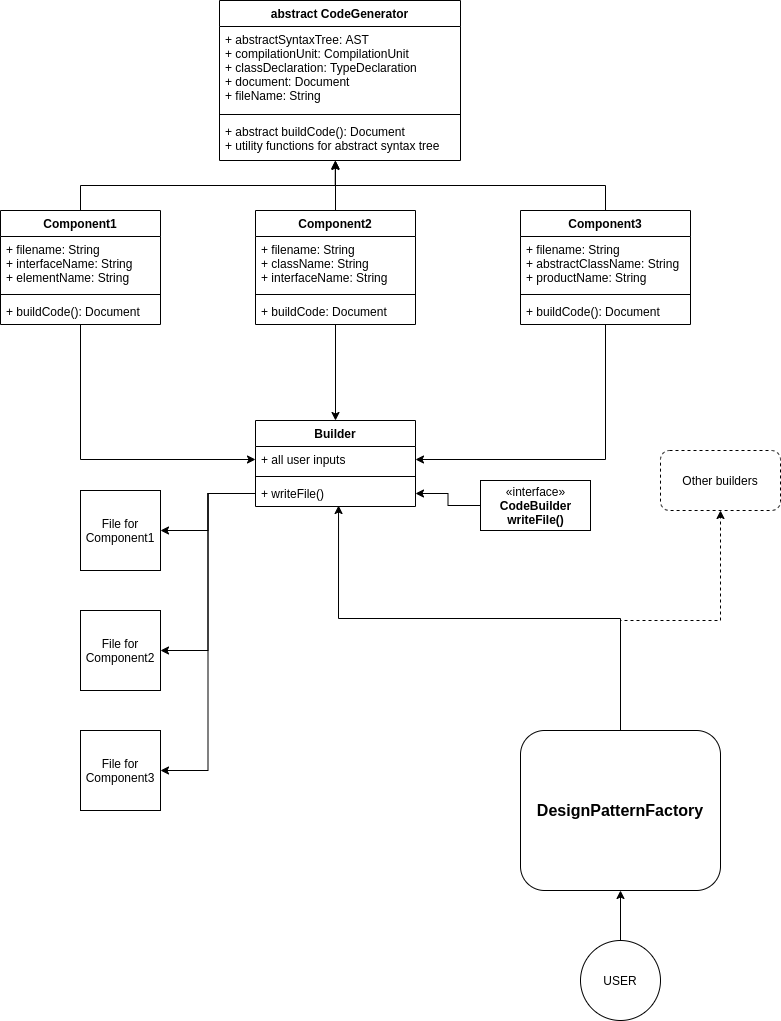

The diagram above was exported from draw.io. Its source (the exported page's mxGraphModel, read from the mxfile embedded in the PNG):
<mxGraphModel dx="803" dy="462" grid="1" gridSize="10" guides="1" tooltips="1" connect="1" arrows="1" fold="1" page="1" pageScale="1" pageWidth="827" pageHeight="1169" math="0" shadow="0">
  <root>
    <mxCell id="WIyWlLk6GJQsqaUBKTNV-0" />
    <mxCell id="WIyWlLk6GJQsqaUBKTNV-1" parent="WIyWlLk6GJQsqaUBKTNV-0" />
    <mxCell id="H-orpDYnBUa6CvuxzMTc-1" value="abstract CodeGenerator" style="swimlane;fontStyle=1;align=center;verticalAlign=top;childLayout=stackLayout;horizontal=1;startSize=26;horizontalStack=0;resizeParent=1;resizeParentMax=0;resizeLast=0;collapsible=1;marginBottom=0;" vertex="1" parent="WIyWlLk6GJQsqaUBKTNV-1">
      <mxGeometry x="299" y="30" width="241" height="160" as="geometry" />
    </mxCell>
    <mxCell id="H-orpDYnBUa6CvuxzMTc-2" value="+ abstractSyntaxTree: AST&#10;+ compilationUnit: CompilationUnit&#10;+ classDeclaration: TypeDeclaration&#10;+ document: Document&#10;+ fileName: String" style="text;strokeColor=none;fillColor=none;align=left;verticalAlign=top;spacingLeft=4;spacingRight=4;overflow=hidden;rotatable=0;points=[[0,0.5],[1,0.5]];portConstraint=eastwest;" vertex="1" parent="H-orpDYnBUa6CvuxzMTc-1">
      <mxGeometry y="26" width="241" height="84" as="geometry" />
    </mxCell>
    <mxCell id="H-orpDYnBUa6CvuxzMTc-3" value="" style="line;strokeWidth=1;fillColor=none;align=left;verticalAlign=middle;spacingTop=-1;spacingLeft=3;spacingRight=3;rotatable=0;labelPosition=right;points=[];portConstraint=eastwest;" vertex="1" parent="H-orpDYnBUa6CvuxzMTc-1">
      <mxGeometry y="110" width="241" height="8" as="geometry" />
    </mxCell>
    <mxCell id="H-orpDYnBUa6CvuxzMTc-4" value="+ abstract buildCode(): Document&#10;+ utility functions for abstract syntax tree" style="text;strokeColor=none;fillColor=none;align=left;verticalAlign=top;spacingLeft=4;spacingRight=4;overflow=hidden;rotatable=0;points=[[0,0.5],[1,0.5]];portConstraint=eastwest;" vertex="1" parent="H-orpDYnBUa6CvuxzMTc-1">
      <mxGeometry y="118" width="241" height="42" as="geometry" />
    </mxCell>
    <mxCell id="H-orpDYnBUa6CvuxzMTc-23" style="edgeStyle=orthogonalEdgeStyle;rounded=0;orthogonalLoop=1;jettySize=auto;html=1;exitX=0.5;exitY=0;exitDx=0;exitDy=0;entryX=0.481;entryY=1;entryDx=0;entryDy=0;entryPerimeter=0;" edge="1" parent="WIyWlLk6GJQsqaUBKTNV-1" source="H-orpDYnBUa6CvuxzMTc-19" target="H-orpDYnBUa6CvuxzMTc-4">
      <mxGeometry relative="1" as="geometry" />
    </mxCell>
    <mxCell id="H-orpDYnBUa6CvuxzMTc-39" style="edgeStyle=orthogonalEdgeStyle;rounded=0;orthogonalLoop=1;jettySize=auto;html=1;entryX=0.5;entryY=0;entryDx=0;entryDy=0;" edge="1" parent="WIyWlLk6GJQsqaUBKTNV-1" source="H-orpDYnBUa6CvuxzMTc-19" target="H-orpDYnBUa6CvuxzMTc-34">
      <mxGeometry relative="1" as="geometry" />
    </mxCell>
    <mxCell id="H-orpDYnBUa6CvuxzMTc-19" value="Component2" style="swimlane;fontStyle=1;align=center;verticalAlign=top;childLayout=stackLayout;horizontal=1;startSize=26;horizontalStack=0;resizeParent=1;resizeParentMax=0;resizeLast=0;collapsible=1;marginBottom=0;" vertex="1" parent="WIyWlLk6GJQsqaUBKTNV-1">
      <mxGeometry x="335" y="240" width="160" height="114" as="geometry" />
    </mxCell>
    <mxCell id="H-orpDYnBUa6CvuxzMTc-20" value="+ filename: String&#10;+ className: String&#10;+ interfaceName: String" style="text;strokeColor=none;fillColor=none;align=left;verticalAlign=top;spacingLeft=4;spacingRight=4;overflow=hidden;rotatable=0;points=[[0,0.5],[1,0.5]];portConstraint=eastwest;" vertex="1" parent="H-orpDYnBUa6CvuxzMTc-19">
      <mxGeometry y="26" width="160" height="54" as="geometry" />
    </mxCell>
    <mxCell id="H-orpDYnBUa6CvuxzMTc-21" value="" style="line;strokeWidth=1;fillColor=none;align=left;verticalAlign=middle;spacingTop=-1;spacingLeft=3;spacingRight=3;rotatable=0;labelPosition=right;points=[];portConstraint=eastwest;" vertex="1" parent="H-orpDYnBUa6CvuxzMTc-19">
      <mxGeometry y="80" width="160" height="8" as="geometry" />
    </mxCell>
    <mxCell id="H-orpDYnBUa6CvuxzMTc-22" value="+ buildCode: Document" style="text;strokeColor=none;fillColor=none;align=left;verticalAlign=top;spacingLeft=4;spacingRight=4;overflow=hidden;rotatable=0;points=[[0,0.5],[1,0.5]];portConstraint=eastwest;" vertex="1" parent="H-orpDYnBUa6CvuxzMTc-19">
      <mxGeometry y="88" width="160" height="26" as="geometry" />
    </mxCell>
    <mxCell id="H-orpDYnBUa6CvuxzMTc-28" style="edgeStyle=orthogonalEdgeStyle;rounded=0;orthogonalLoop=1;jettySize=auto;html=1;entryX=0.481;entryY=1.024;entryDx=0;entryDy=0;entryPerimeter=0;" edge="1" parent="WIyWlLk6GJQsqaUBKTNV-1" source="H-orpDYnBUa6CvuxzMTc-24" target="H-orpDYnBUa6CvuxzMTc-4">
      <mxGeometry relative="1" as="geometry" />
    </mxCell>
    <mxCell id="H-orpDYnBUa6CvuxzMTc-38" style="edgeStyle=orthogonalEdgeStyle;rounded=0;orthogonalLoop=1;jettySize=auto;html=1;entryX=0;entryY=0.5;entryDx=0;entryDy=0;" edge="1" parent="WIyWlLk6GJQsqaUBKTNV-1" source="H-orpDYnBUa6CvuxzMTc-24" target="H-orpDYnBUa6CvuxzMTc-35">
      <mxGeometry relative="1" as="geometry" />
    </mxCell>
    <mxCell id="H-orpDYnBUa6CvuxzMTc-24" value="Component1" style="swimlane;fontStyle=1;align=center;verticalAlign=top;childLayout=stackLayout;horizontal=1;startSize=26;horizontalStack=0;resizeParent=1;resizeParentMax=0;resizeLast=0;collapsible=1;marginBottom=0;" vertex="1" parent="WIyWlLk6GJQsqaUBKTNV-1">
      <mxGeometry x="80" y="240" width="160" height="114" as="geometry" />
    </mxCell>
    <mxCell id="H-orpDYnBUa6CvuxzMTc-25" value="+ filename: String&#10;+ interfaceName: String&#10;+ elementName: String" style="text;strokeColor=none;fillColor=none;align=left;verticalAlign=top;spacingLeft=4;spacingRight=4;overflow=hidden;rotatable=0;points=[[0,0.5],[1,0.5]];portConstraint=eastwest;" vertex="1" parent="H-orpDYnBUa6CvuxzMTc-24">
      <mxGeometry y="26" width="160" height="54" as="geometry" />
    </mxCell>
    <mxCell id="H-orpDYnBUa6CvuxzMTc-26" value="" style="line;strokeWidth=1;fillColor=none;align=left;verticalAlign=middle;spacingTop=-1;spacingLeft=3;spacingRight=3;rotatable=0;labelPosition=right;points=[];portConstraint=eastwest;" vertex="1" parent="H-orpDYnBUa6CvuxzMTc-24">
      <mxGeometry y="80" width="160" height="8" as="geometry" />
    </mxCell>
    <mxCell id="H-orpDYnBUa6CvuxzMTc-27" value="+ buildCode(): Document" style="text;strokeColor=none;fillColor=none;align=left;verticalAlign=top;spacingLeft=4;spacingRight=4;overflow=hidden;rotatable=0;points=[[0,0.5],[1,0.5]];portConstraint=eastwest;" vertex="1" parent="H-orpDYnBUa6CvuxzMTc-24">
      <mxGeometry y="88" width="160" height="26" as="geometry" />
    </mxCell>
    <mxCell id="H-orpDYnBUa6CvuxzMTc-33" style="edgeStyle=orthogonalEdgeStyle;rounded=0;orthogonalLoop=1;jettySize=auto;html=1;entryX=0.481;entryY=1;entryDx=0;entryDy=0;entryPerimeter=0;" edge="1" parent="WIyWlLk6GJQsqaUBKTNV-1" source="H-orpDYnBUa6CvuxzMTc-29" target="H-orpDYnBUa6CvuxzMTc-4">
      <mxGeometry relative="1" as="geometry" />
    </mxCell>
    <mxCell id="H-orpDYnBUa6CvuxzMTc-40" style="edgeStyle=orthogonalEdgeStyle;rounded=0;orthogonalLoop=1;jettySize=auto;html=1;entryX=1;entryY=0.5;entryDx=0;entryDy=0;" edge="1" parent="WIyWlLk6GJQsqaUBKTNV-1" source="H-orpDYnBUa6CvuxzMTc-29" target="H-orpDYnBUa6CvuxzMTc-35">
      <mxGeometry relative="1" as="geometry" />
    </mxCell>
    <mxCell id="H-orpDYnBUa6CvuxzMTc-29" value="Component3" style="swimlane;fontStyle=1;align=center;verticalAlign=top;childLayout=stackLayout;horizontal=1;startSize=26;horizontalStack=0;resizeParent=1;resizeParentMax=0;resizeLast=0;collapsible=1;marginBottom=0;" vertex="1" parent="WIyWlLk6GJQsqaUBKTNV-1">
      <mxGeometry x="600" y="240" width="170" height="114" as="geometry" />
    </mxCell>
    <mxCell id="H-orpDYnBUa6CvuxzMTc-30" value="+ filename: String&#10;+ abstractClassName: String&#10;+ productName: String" style="text;strokeColor=none;fillColor=none;align=left;verticalAlign=top;spacingLeft=4;spacingRight=4;overflow=hidden;rotatable=0;points=[[0,0.5],[1,0.5]];portConstraint=eastwest;" vertex="1" parent="H-orpDYnBUa6CvuxzMTc-29">
      <mxGeometry y="26" width="170" height="54" as="geometry" />
    </mxCell>
    <mxCell id="H-orpDYnBUa6CvuxzMTc-31" value="" style="line;strokeWidth=1;fillColor=none;align=left;verticalAlign=middle;spacingTop=-1;spacingLeft=3;spacingRight=3;rotatable=0;labelPosition=right;points=[];portConstraint=eastwest;" vertex="1" parent="H-orpDYnBUa6CvuxzMTc-29">
      <mxGeometry y="80" width="170" height="8" as="geometry" />
    </mxCell>
    <mxCell id="H-orpDYnBUa6CvuxzMTc-32" value="+ buildCode(): Document" style="text;strokeColor=none;fillColor=none;align=left;verticalAlign=top;spacingLeft=4;spacingRight=4;overflow=hidden;rotatable=0;points=[[0,0.5],[1,0.5]];portConstraint=eastwest;" vertex="1" parent="H-orpDYnBUa6CvuxzMTc-29">
      <mxGeometry y="88" width="170" height="26" as="geometry" />
    </mxCell>
    <mxCell id="H-orpDYnBUa6CvuxzMTc-34" value="Builder" style="swimlane;fontStyle=1;align=center;verticalAlign=top;childLayout=stackLayout;horizontal=1;startSize=26;horizontalStack=0;resizeParent=1;resizeParentMax=0;resizeLast=0;collapsible=1;marginBottom=0;" vertex="1" parent="WIyWlLk6GJQsqaUBKTNV-1">
      <mxGeometry x="335" y="450" width="160" height="86" as="geometry" />
    </mxCell>
    <mxCell id="H-orpDYnBUa6CvuxzMTc-35" value="+ all user inputs" style="text;strokeColor=none;fillColor=none;align=left;verticalAlign=top;spacingLeft=4;spacingRight=4;overflow=hidden;rotatable=0;points=[[0,0.5],[1,0.5]];portConstraint=eastwest;" vertex="1" parent="H-orpDYnBUa6CvuxzMTc-34">
      <mxGeometry y="26" width="160" height="26" as="geometry" />
    </mxCell>
    <mxCell id="H-orpDYnBUa6CvuxzMTc-36" value="" style="line;strokeWidth=1;fillColor=none;align=left;verticalAlign=middle;spacingTop=-1;spacingLeft=3;spacingRight=3;rotatable=0;labelPosition=right;points=[];portConstraint=eastwest;" vertex="1" parent="H-orpDYnBUa6CvuxzMTc-34">
      <mxGeometry y="52" width="160" height="8" as="geometry" />
    </mxCell>
    <mxCell id="H-orpDYnBUa6CvuxzMTc-37" value="+ writeFile()" style="text;strokeColor=none;fillColor=none;align=left;verticalAlign=top;spacingLeft=4;spacingRight=4;overflow=hidden;rotatable=0;points=[[0,0.5],[1,0.5]];portConstraint=eastwest;" vertex="1" parent="H-orpDYnBUa6CvuxzMTc-34">
      <mxGeometry y="60" width="160" height="26" as="geometry" />
    </mxCell>
    <mxCell id="H-orpDYnBUa6CvuxzMTc-52" style="edgeStyle=orthogonalEdgeStyle;rounded=0;orthogonalLoop=1;jettySize=auto;html=1;entryX=1;entryY=0.5;entryDx=0;entryDy=0;" edge="1" parent="WIyWlLk6GJQsqaUBKTNV-1" source="H-orpDYnBUa6CvuxzMTc-41" target="H-orpDYnBUa6CvuxzMTc-37">
      <mxGeometry relative="1" as="geometry" />
    </mxCell>
    <mxCell id="H-orpDYnBUa6CvuxzMTc-41" value="«interface»&lt;br&gt;&lt;b&gt;CodeBuilder&lt;br&gt;writeFile()&lt;br&gt;&lt;/b&gt;" style="html=1;" vertex="1" parent="WIyWlLk6GJQsqaUBKTNV-1">
      <mxGeometry x="560" y="510" width="110" height="50" as="geometry" />
    </mxCell>
    <mxCell id="H-orpDYnBUa6CvuxzMTc-45" value="File for Component1" style="whiteSpace=wrap;html=1;aspect=fixed;" vertex="1" parent="WIyWlLk6GJQsqaUBKTNV-1">
      <mxGeometry x="160" y="520" width="80" height="80" as="geometry" />
    </mxCell>
    <mxCell id="H-orpDYnBUa6CvuxzMTc-46" value="File for Component2" style="whiteSpace=wrap;html=1;aspect=fixed;" vertex="1" parent="WIyWlLk6GJQsqaUBKTNV-1">
      <mxGeometry x="160" y="640" width="80" height="80" as="geometry" />
    </mxCell>
    <mxCell id="H-orpDYnBUa6CvuxzMTc-47" value="File for Component3" style="whiteSpace=wrap;html=1;aspect=fixed;" vertex="1" parent="WIyWlLk6GJQsqaUBKTNV-1">
      <mxGeometry x="160" y="760" width="80" height="80" as="geometry" />
    </mxCell>
    <mxCell id="H-orpDYnBUa6CvuxzMTc-48" style="edgeStyle=orthogonalEdgeStyle;rounded=0;orthogonalLoop=1;jettySize=auto;html=1;entryX=1;entryY=0.5;entryDx=0;entryDy=0;" edge="1" parent="WIyWlLk6GJQsqaUBKTNV-1" source="H-orpDYnBUa6CvuxzMTc-37" target="H-orpDYnBUa6CvuxzMTc-45">
      <mxGeometry relative="1" as="geometry" />
    </mxCell>
    <mxCell id="H-orpDYnBUa6CvuxzMTc-49" style="edgeStyle=orthogonalEdgeStyle;rounded=0;orthogonalLoop=1;jettySize=auto;html=1;entryX=1;entryY=0.5;entryDx=0;entryDy=0;" edge="1" parent="WIyWlLk6GJQsqaUBKTNV-1" source="H-orpDYnBUa6CvuxzMTc-37" target="H-orpDYnBUa6CvuxzMTc-46">
      <mxGeometry relative="1" as="geometry" />
    </mxCell>
    <mxCell id="H-orpDYnBUa6CvuxzMTc-50" style="edgeStyle=orthogonalEdgeStyle;rounded=0;orthogonalLoop=1;jettySize=auto;html=1;entryX=1;entryY=0.5;entryDx=0;entryDy=0;" edge="1" parent="WIyWlLk6GJQsqaUBKTNV-1" source="H-orpDYnBUa6CvuxzMTc-37" target="H-orpDYnBUa6CvuxzMTc-47">
      <mxGeometry relative="1" as="geometry" />
    </mxCell>
    <mxCell id="H-orpDYnBUa6CvuxzMTc-58" style="edgeStyle=orthogonalEdgeStyle;rounded=0;orthogonalLoop=1;jettySize=auto;html=1;entryX=0.519;entryY=0.962;entryDx=0;entryDy=0;entryPerimeter=0;" edge="1" parent="WIyWlLk6GJQsqaUBKTNV-1" source="H-orpDYnBUa6CvuxzMTc-57" target="H-orpDYnBUa6CvuxzMTc-37">
      <mxGeometry relative="1" as="geometry" />
    </mxCell>
    <mxCell id="H-orpDYnBUa6CvuxzMTc-59" style="edgeStyle=orthogonalEdgeStyle;rounded=0;orthogonalLoop=1;jettySize=auto;html=1;dashed=1;" edge="1" parent="WIyWlLk6GJQsqaUBKTNV-1" source="H-orpDYnBUa6CvuxzMTc-57">
      <mxGeometry relative="1" as="geometry">
        <mxPoint x="800" y="540" as="targetPoint" />
      </mxGeometry>
    </mxCell>
    <mxCell id="H-orpDYnBUa6CvuxzMTc-57" value="&lt;b&gt;&lt;font style=&quot;font-size: 16px&quot;&gt;DesignPatternFactory&lt;/font&gt;&lt;/b&gt;" style="rounded=1;whiteSpace=wrap;html=1;" vertex="1" parent="WIyWlLk6GJQsqaUBKTNV-1">
      <mxGeometry x="600" y="760" width="200" height="160" as="geometry" />
    </mxCell>
    <mxCell id="H-orpDYnBUa6CvuxzMTc-61" value="Other builders" style="rounded=1;whiteSpace=wrap;html=1;dashed=1;" vertex="1" parent="WIyWlLk6GJQsqaUBKTNV-1">
      <mxGeometry x="740" y="480" width="120" height="60" as="geometry" />
    </mxCell>
    <mxCell id="H-orpDYnBUa6CvuxzMTc-63" style="edgeStyle=orthogonalEdgeStyle;rounded=0;orthogonalLoop=1;jettySize=auto;html=1;entryX=0.5;entryY=1;entryDx=0;entryDy=0;" edge="1" parent="WIyWlLk6GJQsqaUBKTNV-1" source="H-orpDYnBUa6CvuxzMTc-62" target="H-orpDYnBUa6CvuxzMTc-57">
      <mxGeometry relative="1" as="geometry" />
    </mxCell>
    <mxCell id="H-orpDYnBUa6CvuxzMTc-62" value="USER" style="ellipse;whiteSpace=wrap;html=1;aspect=fixed;" vertex="1" parent="WIyWlLk6GJQsqaUBKTNV-1">
      <mxGeometry x="660" y="970" width="80" height="80" as="geometry" />
    </mxCell>
  </root>
</mxGraphModel>